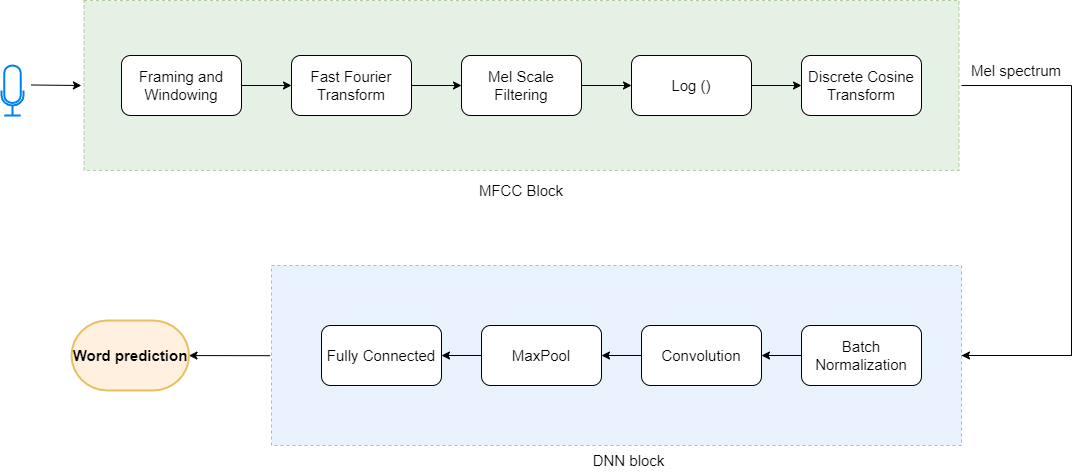

The diagram above was exported from draw.io. Its source (the exported page's mxGraphModel, read from the mxfile embedded in the PNG):
<mxGraphModel dx="2750" dy="530" grid="1" gridSize="10" guides="1" tooltips="1" connect="1" arrows="1" fold="1" page="1" pageScale="1" pageWidth="850" pageHeight="1100" math="0" shadow="0">
  <root>
    <mxCell id="0" />
    <mxCell id="1" parent="0" />
    <mxCell id="MC338iRUHGIesyw3ntp2-1" value="" style="html=1;verticalLabelPosition=bottom;align=center;labelBackgroundColor=#ffffff;verticalAlign=top;strokeWidth=2;strokeColor=#0080F0;shadow=0;dashed=0;shape=mxgraph.ios7.icons.microphone;" parent="1" vertex="1">
      <mxGeometry x="-1640" y="140" width="22" height="50" as="geometry" />
    </mxCell>
    <mxCell id="MC338iRUHGIesyw3ntp2-2" value="" style="endArrow=classic;html=1;rounded=0;entryX=-0.003;entryY=0.5;entryDx=0;entryDy=0;entryPerimeter=0;" parent="1" target="t9CjxiBrJBQLEMgFNwGT-2" edge="1">
      <mxGeometry width="50" height="50" relative="1" as="geometry">
        <mxPoint x="-1610" y="159.5" as="sourcePoint" />
        <mxPoint x="-1570" y="160" as="targetPoint" />
        <Array as="points">
          <mxPoint x="-1610" y="160" />
        </Array>
      </mxGeometry>
    </mxCell>
    <mxCell id="MC338iRUHGIesyw3ntp2-18" value="" style="shape=partialRectangle;whiteSpace=wrap;html=1;bottom=1;right=1;left=1;top=0;fillColor=none;routingCenterX=-0.5;direction=north;" parent="1" vertex="1">
      <mxGeometry x="-680" y="160" width="110" height="270" as="geometry" />
    </mxCell>
    <mxCell id="MC338iRUHGIesyw3ntp2-19" value="" style="endArrow=classic;html=1;rounded=0;exitX=0;exitY=1;exitDx=0;exitDy=0;entryX=0;entryY=0;entryDx=0;entryDy=0;" parent="1" source="MC338iRUHGIesyw3ntp2-18" target="MC338iRUHGIesyw3ntp2-18" edge="1">
      <mxGeometry width="50" height="50" relative="1" as="geometry">
        <mxPoint x="-1010" y="290" as="sourcePoint" />
        <mxPoint x="-680" y="370" as="targetPoint" />
      </mxGeometry>
    </mxCell>
    <mxCell id="MC338iRUHGIesyw3ntp2-21" value="&lt;font style=&quot;font-size: 15px;&quot;&gt;MFCC Block&lt;/font&gt;" style="text;html=1;align=center;verticalAlign=middle;whiteSpace=wrap;rounded=0;" parent="1" vertex="1">
      <mxGeometry x="-1165" y="245" width="90" height="40" as="geometry" />
    </mxCell>
    <mxCell id="t9CjxiBrJBQLEMgFNwGT-2" value="" style="verticalLabelPosition=bottom;verticalAlign=top;html=1;shape=mxgraph.basic.rect;fillColor2=none;strokeWidth=1;size=20;indent=5;dashed=1;fillColor=#d5e8d4;strokeColor=#82b366;opacity=60;" parent="1" vertex="1">
      <mxGeometry x="-1557.5" y="75" width="875" height="170" as="geometry" />
    </mxCell>
    <mxCell id="t9CjxiBrJBQLEMgFNwGT-5" value="&lt;font style=&quot;font-size: 15px;&quot;&gt;Framing and Windowing&lt;/font&gt;" style="rounded=1;whiteSpace=wrap;html=1;" parent="1" vertex="1">
      <mxGeometry x="-1520" y="130" width="120" height="60" as="geometry" />
    </mxCell>
    <mxCell id="t9CjxiBrJBQLEMgFNwGT-6" value="&lt;font style=&quot;font-size: 15px;&quot;&gt;Fast Fourier Transform&lt;/font&gt;" style="rounded=1;whiteSpace=wrap;html=1;" parent="1" vertex="1">
      <mxGeometry x="-1350" y="130" width="120" height="60" as="geometry" />
    </mxCell>
    <mxCell id="t9CjxiBrJBQLEMgFNwGT-7" value="&lt;font style=&quot;font-size: 15px;&quot;&gt;Mel Scale Filtering&lt;/font&gt;" style="rounded=1;whiteSpace=wrap;html=1;" parent="1" vertex="1">
      <mxGeometry x="-1180" y="130" width="120" height="60" as="geometry" />
    </mxCell>
    <mxCell id="t9CjxiBrJBQLEMgFNwGT-8" value="&lt;font style=&quot;font-size: 15px;&quot;&gt;Log ()&lt;/font&gt;" style="rounded=1;whiteSpace=wrap;html=1;" parent="1" vertex="1">
      <mxGeometry x="-1010" y="130" width="120" height="60" as="geometry" />
    </mxCell>
    <mxCell id="t9CjxiBrJBQLEMgFNwGT-9" value="&lt;font style=&quot;font-size: 15px;&quot;&gt;Discrete Cosine Transform&lt;/font&gt;" style="rounded=1;whiteSpace=wrap;html=1;" parent="1" vertex="1">
      <mxGeometry x="-840" y="130" width="120" height="60" as="geometry" />
    </mxCell>
    <mxCell id="t9CjxiBrJBQLEMgFNwGT-11" value="" style="verticalLabelPosition=bottom;verticalAlign=top;html=1;shape=mxgraph.basic.rect;fillColor2=none;strokeWidth=1;size=20;indent=5;opacity=60;fillColor=#dae8fc;strokeColor=#6c8ebf;dashed=1;" parent="1" vertex="1">
      <mxGeometry x="-1370" y="340" width="690" height="180" as="geometry" />
    </mxCell>
    <mxCell id="t9CjxiBrJBQLEMgFNwGT-12" value="&lt;font style=&quot;font-size: 15px;&quot;&gt;Fully Connected&lt;/font&gt;" style="rounded=1;whiteSpace=wrap;html=1;" parent="1" vertex="1">
      <mxGeometry x="-1320" y="400" width="120" height="60" as="geometry" />
    </mxCell>
    <mxCell id="t9CjxiBrJBQLEMgFNwGT-14" value="&lt;font style=&quot;font-size: 15px;&quot;&gt;MaxPool&lt;/font&gt;" style="rounded=1;whiteSpace=wrap;html=1;" parent="1" vertex="1">
      <mxGeometry x="-1160" y="400" width="120" height="60" as="geometry" />
    </mxCell>
    <mxCell id="t9CjxiBrJBQLEMgFNwGT-15" value="&lt;font style=&quot;font-size: 15px;&quot;&gt;Convolution&lt;/font&gt;" style="rounded=1;whiteSpace=wrap;html=1;" parent="1" vertex="1">
      <mxGeometry x="-1000" y="400" width="120" height="60" as="geometry" />
    </mxCell>
    <mxCell id="t9CjxiBrJBQLEMgFNwGT-16" value="&lt;font style=&quot;font-size: 15px;&quot;&gt;Batch Normalization&lt;/font&gt;" style="rounded=1;whiteSpace=wrap;html=1;" parent="1" vertex="1">
      <mxGeometry x="-840" y="400" width="120" height="60" as="geometry" />
    </mxCell>
    <mxCell id="t9CjxiBrJBQLEMgFNwGT-18" value="&lt;b&gt;&lt;font style=&quot;font-size: 15px;&quot;&gt;Word prediction&lt;/font&gt;&lt;/b&gt;" style="strokeWidth=2;html=1;shape=mxgraph.flowchart.terminator;whiteSpace=wrap;fillColor=#ffe6cc;strokeColor=#d79b00;opacity=60;" parent="1" vertex="1">
      <mxGeometry x="-1570" y="395" width="117.5" height="70" as="geometry" />
    </mxCell>
    <mxCell id="t9CjxiBrJBQLEMgFNwGT-19" value="&lt;font style=&quot;font-size: 15px;&quot;&gt;Mel spectrum&lt;/font&gt;" style="text;html=1;align=center;verticalAlign=middle;whiteSpace=wrap;rounded=0;" parent="1" vertex="1">
      <mxGeometry x="-675" y="130" width="100" height="30" as="geometry" />
    </mxCell>
    <mxCell id="t9CjxiBrJBQLEMgFNwGT-20" value="" style="endArrow=classic;html=1;rounded=0;exitX=1;exitY=0.5;exitDx=0;exitDy=0;" parent="1" source="t9CjxiBrJBQLEMgFNwGT-5" target="t9CjxiBrJBQLEMgFNwGT-6" edge="1">
      <mxGeometry width="50" height="50" relative="1" as="geometry">
        <mxPoint x="-1220" y="340" as="sourcePoint" />
        <mxPoint x="-1170" y="290" as="targetPoint" />
      </mxGeometry>
    </mxCell>
    <mxCell id="t9CjxiBrJBQLEMgFNwGT-22" value="" style="endArrow=classic;html=1;rounded=0;exitX=1;exitY=0.5;exitDx=0;exitDy=0;entryX=0;entryY=0.5;entryDx=0;entryDy=0;" parent="1" source="t9CjxiBrJBQLEMgFNwGT-6" target="t9CjxiBrJBQLEMgFNwGT-7" edge="1">
      <mxGeometry width="50" height="50" relative="1" as="geometry">
        <mxPoint x="-1210" y="270" as="sourcePoint" />
        <mxPoint x="-1230" y="140" as="targetPoint" />
      </mxGeometry>
    </mxCell>
    <mxCell id="t9CjxiBrJBQLEMgFNwGT-23" value="" style="endArrow=classic;html=1;rounded=0;exitX=1;exitY=0.5;exitDx=0;exitDy=0;entryX=0;entryY=0.5;entryDx=0;entryDy=0;" parent="1" source="t9CjxiBrJBQLEMgFNwGT-7" target="t9CjxiBrJBQLEMgFNwGT-8" edge="1">
      <mxGeometry width="50" height="50" relative="1" as="geometry">
        <mxPoint x="-1060" y="195" as="sourcePoint" />
        <mxPoint x="-1010" y="145" as="targetPoint" />
      </mxGeometry>
    </mxCell>
    <mxCell id="t9CjxiBrJBQLEMgFNwGT-24" value="" style="endArrow=classic;html=1;rounded=0;exitX=1;exitY=0.5;exitDx=0;exitDy=0;entryX=0;entryY=0.5;entryDx=0;entryDy=0;" parent="1" source="t9CjxiBrJBQLEMgFNwGT-8" target="t9CjxiBrJBQLEMgFNwGT-9" edge="1">
      <mxGeometry width="50" height="50" relative="1" as="geometry">
        <mxPoint x="-890" y="195" as="sourcePoint" />
        <mxPoint x="-840" y="145" as="targetPoint" />
      </mxGeometry>
    </mxCell>
    <mxCell id="t9CjxiBrJBQLEMgFNwGT-25" value="" style="endArrow=classic;html=1;rounded=0;exitX=0;exitY=0.5;exitDx=0;exitDy=0;entryX=1;entryY=0.5;entryDx=0;entryDy=0;" parent="1" source="t9CjxiBrJBQLEMgFNwGT-16" target="t9CjxiBrJBQLEMgFNwGT-15" edge="1">
      <mxGeometry width="50" height="50" relative="1" as="geometry">
        <mxPoint x="-870" y="400" as="sourcePoint" />
        <mxPoint x="-820" y="350" as="targetPoint" />
      </mxGeometry>
    </mxCell>
    <mxCell id="t9CjxiBrJBQLEMgFNwGT-26" value="" style="endArrow=classic;html=1;rounded=0;entryX=1;entryY=0.5;entryDx=0;entryDy=0;" parent="1" source="t9CjxiBrJBQLEMgFNwGT-15" target="t9CjxiBrJBQLEMgFNwGT-14" edge="1">
      <mxGeometry width="50" height="50" relative="1" as="geometry">
        <mxPoint x="-1010" y="550" as="sourcePoint" />
        <mxPoint x="-960" y="500" as="targetPoint" />
      </mxGeometry>
    </mxCell>
    <mxCell id="t9CjxiBrJBQLEMgFNwGT-27" value="" style="endArrow=classic;html=1;rounded=0;entryX=1;entryY=0.5;entryDx=0;entryDy=0;exitX=0;exitY=0.5;exitDx=0;exitDy=0;" parent="1" source="t9CjxiBrJBQLEMgFNwGT-14" target="t9CjxiBrJBQLEMgFNwGT-12" edge="1">
      <mxGeometry width="50" height="50" relative="1" as="geometry">
        <mxPoint x="-1010" y="550" as="sourcePoint" />
        <mxPoint x="-960" y="500" as="targetPoint" />
      </mxGeometry>
    </mxCell>
    <mxCell id="t9CjxiBrJBQLEMgFNwGT-28" value="&lt;font style=&quot;font-size: 15px;&quot;&gt;DNN block&lt;/font&gt;" style="text;html=1;align=center;verticalAlign=middle;whiteSpace=wrap;rounded=0;" parent="1" vertex="1">
      <mxGeometry x="-1055" y="520" width="85" height="30" as="geometry" />
    </mxCell>
    <mxCell id="t9CjxiBrJBQLEMgFNwGT-29" value="" style="endArrow=classic;html=1;rounded=0;exitX=-0.002;exitY=0.501;exitDx=0;exitDy=0;exitPerimeter=0;" parent="1" source="t9CjxiBrJBQLEMgFNwGT-11" target="t9CjxiBrJBQLEMgFNwGT-18" edge="1">
      <mxGeometry width="50" height="50" relative="1" as="geometry">
        <mxPoint x="-1120" y="380" as="sourcePoint" />
        <mxPoint x="-1450" y="430" as="targetPoint" />
      </mxGeometry>
    </mxCell>
  </root>
</mxGraphModel>